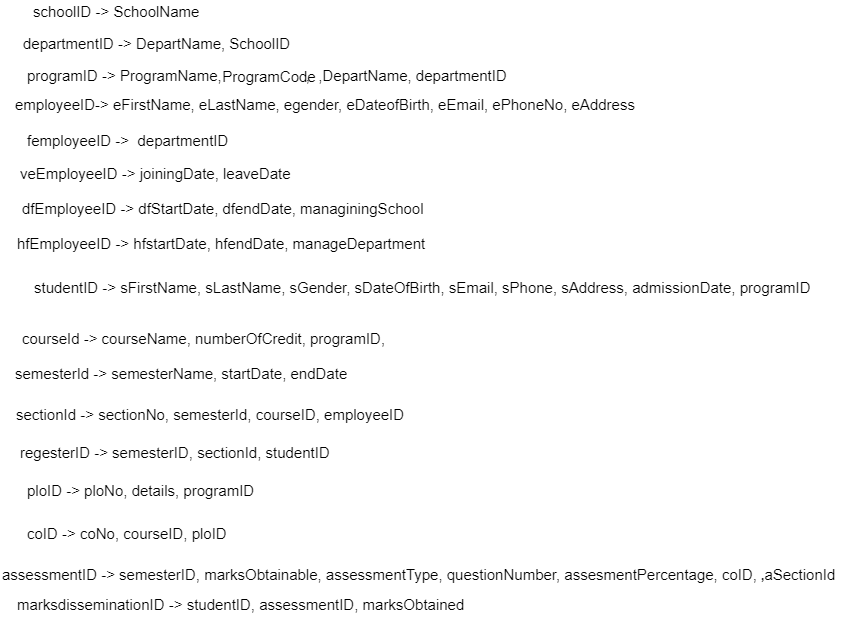

The diagram above was exported from draw.io. Its source (the exported page's mxGraphModel, read from the mxfile embedded in the PNG):
<mxGraphModel dx="862" dy="425" grid="0" gridSize="10" guides="1" tooltips="1" connect="1" arrows="1" fold="1" page="1" pageScale="1" pageWidth="850" pageHeight="1100" math="0" shadow="0">
  <root>
    <mxCell id="0" />
    <mxCell id="1" parent="0" />
    <mxCell id="dVu-LA_3V_oJ_svifmTy-4" value="&lt;font style=&quot;font-size: 15px&quot;&gt;schoolID -&amp;gt; SchoolName&lt;/font&gt;" style="text;html=1;align=left;verticalAlign=middle;resizable=0;points=[];autosize=1;strokeColor=none;fontSize=15;horizontal=1;fontFamily=Helvetica;" parent="1" vertex="1">
      <mxGeometry x="53.5" y="75" width="176" height="22" as="geometry" />
    </mxCell>
    <mxCell id="dVu-LA_3V_oJ_svifmTy-5" value="&lt;font style=&quot;font-size: 15px&quot;&gt;departmentID -&amp;gt; DepartName, SchoolID&lt;/font&gt;" style="text;html=1;align=left;verticalAlign=middle;resizable=0;points=[];autosize=1;strokeColor=none;fontSize=15;horizontal=1;fontFamily=Helvetica;" parent="1" vertex="1">
      <mxGeometry x="44" y="107" width="277" height="22" as="geometry" />
    </mxCell>
    <mxCell id="dVu-LA_3V_oJ_svifmTy-6" value="&lt;font style=&quot;font-size: 15px&quot;&gt;programID -&amp;gt; ProgramName,&amp;nbsp;&lt;/font&gt;&lt;font style=&quot;font-size: 18px&quot;&gt; &amp;nbsp; &amp;nbsp; &amp;nbsp; &amp;nbsp; &amp;nbsp; &amp;nbsp; &amp;nbsp; &amp;nbsp;&lt;/font&gt;&lt;font style=&quot;font-size: 15px&quot;&gt;,&amp;nbsp; ,DepartName, departmentID&lt;/font&gt;" style="text;html=1;align=left;verticalAlign=middle;resizable=0;points=[];autosize=1;strokeColor=none;fontSize=15;horizontal=1;fontFamily=Helvetica;" parent="1" vertex="1">
      <mxGeometry x="47.5" y="138" width="490" height="23" as="geometry" />
    </mxCell>
    <mxCell id="dVu-LA_3V_oJ_svifmTy-8" value="&lt;font style=&quot;font-size: 15px&quot;&gt;employeeID-&amp;gt; eFirstName, eLastName, egender, eDateofBirth, eEmail, ePhoneNo, eAddress&lt;/font&gt;" style="text;html=1;align=left;verticalAlign=middle;resizable=0;points=[];autosize=1;strokeColor=none;fontSize=15;horizontal=1;fontFamily=Helvetica;" parent="1" vertex="1">
      <mxGeometry x="35.5" y="168" width="630" height="22" as="geometry" />
    </mxCell>
    <mxCell id="dVu-LA_3V_oJ_svifmTy-9" value="&lt;font style=&quot;font-size: 15px&quot;&gt;femployeeID -&amp;gt;&amp;nbsp; departmentID&lt;/font&gt;" style="text;html=1;align=left;verticalAlign=middle;resizable=0;points=[];autosize=1;strokeColor=none;fontSize=15;horizontal=1;fontFamily=Helvetica;" parent="1" vertex="1">
      <mxGeometry x="47.5" y="204" width="211" height="22" as="geometry" />
    </mxCell>
    <mxCell id="dVu-LA_3V_oJ_svifmTy-10" value="&lt;font style=&quot;font-size: 15px;&quot;&gt;veEmployeeID -&amp;gt; joiningDate, leaveDate&lt;/font&gt;" style="text;html=1;align=left;verticalAlign=middle;resizable=0;points=[];autosize=1;strokeColor=none;fontSize=15;horizontal=1;fontFamily=Helvetica;" parent="1" vertex="1">
      <mxGeometry x="41" y="237" width="281" height="22" as="geometry" />
    </mxCell>
    <mxCell id="dVu-LA_3V_oJ_svifmTy-11" value="&lt;font style=&quot;font-size: 15px&quot;&gt;dfEmployeeID -&amp;gt; dfStartDate, dfendDate, managiningSchool&lt;/font&gt;" style="text;html=1;align=left;verticalAlign=middle;resizable=0;points=[];autosize=1;strokeColor=none;fontSize=15;horizontal=1;fontFamily=Helvetica;" parent="1" vertex="1">
      <mxGeometry x="42.5" y="272" width="411" height="22" as="geometry" />
    </mxCell>
    <mxCell id="dVu-LA_3V_oJ_svifmTy-12" value="&lt;font style=&quot;font-size: 15px&quot;&gt;hfEmployeeID -&amp;gt; hfstartDate, hfendDate, manageDepartment&lt;/font&gt;" style="text;html=1;align=left;verticalAlign=middle;resizable=0;points=[];autosize=1;strokeColor=none;fontSize=15;horizontal=1;fontFamily=Helvetica;" parent="1" vertex="1">
      <mxGeometry x="38" y="307" width="418" height="22" as="geometry" />
    </mxCell>
    <mxCell id="dVu-LA_3V_oJ_svifmTy-13" value="&lt;font style=&quot;font-size: 15px&quot;&gt;studentID -&amp;gt; sFirstName, sLastName, sGender, sDateOfBirth, sEmail, sPhone, sAddress, admissionDate, programID&lt;/font&gt;" style="text;html=1;align=left;verticalAlign=middle;resizable=0;points=[];autosize=1;strokeColor=none;fontSize=15;horizontal=1;fontFamily=Helvetica;" parent="1" vertex="1">
      <mxGeometry x="54.5" y="351" width="787" height="22" as="geometry" />
    </mxCell>
    <mxCell id="dVu-LA_3V_oJ_svifmTy-14" value="&lt;font style=&quot;font-size: 15px&quot;&gt;courseId -&amp;gt; courseName, numberOfCredit, programID,&amp;nbsp;&lt;/font&gt;" style="text;html=1;align=left;verticalAlign=middle;resizable=0;points=[];autosize=1;strokeColor=none;fontSize=15;horizontal=1;fontFamily=Helvetica;" parent="1" vertex="1">
      <mxGeometry x="42.5" y="402" width="377" height="22" as="geometry" />
    </mxCell>
    <mxCell id="dVu-LA_3V_oJ_svifmTy-15" value="&lt;font style=&quot;font-size: 15px&quot;&gt;semesterId -&amp;gt; semesterName, startDate, endDate&lt;/font&gt;" style="text;html=1;align=left;verticalAlign=middle;resizable=0;points=[];autosize=1;strokeColor=none;fontSize=15;horizontal=1;fontFamily=Helvetica;" parent="1" vertex="1">
      <mxGeometry x="36" y="437" width="342" height="22" as="geometry" />
    </mxCell>
    <mxCell id="dVu-LA_3V_oJ_svifmTy-16" value="&lt;font style=&quot;font-size: 15px&quot;&gt;sectionId -&amp;gt; sectionNo, semesterId, courseID, employeeID&lt;/font&gt;" style="text;html=1;align=left;verticalAlign=middle;resizable=0;points=[];autosize=1;strokeColor=none;fontSize=15;horizontal=1;fontFamily=Helvetica;" parent="1" vertex="1">
      <mxGeometry x="37" y="478" width="398" height="22" as="geometry" />
    </mxCell>
    <mxCell id="dVu-LA_3V_oJ_svifmTy-17" value="&lt;font style=&quot;font-size: 15px&quot;&gt;regesterID -&amp;gt; semesterID, sectionId, studentID&lt;/font&gt;" style="text;html=1;align=left;verticalAlign=middle;resizable=0;points=[];autosize=1;strokeColor=none;fontSize=15;horizontal=1;fontFamily=Helvetica;" parent="1" vertex="1">
      <mxGeometry x="41" y="516" width="320" height="22" as="geometry" />
    </mxCell>
    <mxCell id="dVu-LA_3V_oJ_svifmTy-18" value="&lt;font style=&quot;font-size: 15px&quot;&gt;ploID -&amp;gt; ploNo, details, programID&lt;/font&gt;" style="text;html=1;align=left;verticalAlign=middle;resizable=0;points=[];autosize=1;strokeColor=none;fontSize=15;horizontal=1;fontFamily=Helvetica;" parent="1" vertex="1">
      <mxGeometry x="47.5" y="554" width="237" height="22" as="geometry" />
    </mxCell>
    <mxCell id="dVu-LA_3V_oJ_svifmTy-19" value="&lt;font style=&quot;font-size: 15px&quot;&gt;coID -&amp;gt; coNo, courseID, ploID&lt;/font&gt;" style="text;html=1;align=left;verticalAlign=middle;resizable=0;points=[];autosize=1;strokeColor=none;fontSize=15;horizontal=1;fontFamily=Helvetica;" parent="1" vertex="1">
      <mxGeometry x="47.5" y="597" width="210" height="22" as="geometry" />
    </mxCell>
    <mxCell id="dVu-LA_3V_oJ_svifmTy-20" value="&lt;font style=&quot;font-size: 15px&quot;&gt;assessmentID -&amp;gt; semesterID, marksObtainable, assessmentType, questionNumber, assesmentPercentage, coID,&amp;nbsp;&lt;/font&gt;&lt;b style=&quot;font-size: 12px ; text-align: center&quot;&gt;,&lt;/b&gt;&lt;span style=&quot;text-align: center&quot;&gt;&lt;font style=&quot;font-size: 15px&quot;&gt;aSectionId&lt;/font&gt;&lt;/span&gt;" style="text;html=1;align=left;verticalAlign=middle;resizable=0;points=[];autosize=1;strokeColor=none;fontSize=15;horizontal=1;fontFamily=Helvetica;" parent="1" vertex="1">
      <mxGeometry x="23" y="637" width="843" height="23" as="geometry" />
    </mxCell>
    <mxCell id="dVu-LA_3V_oJ_svifmTy-21" value="&lt;font style=&quot;font-size: 15px&quot;&gt;marksdisseminationID -&amp;gt; studentID, assessmentID, marksObtained&lt;/font&gt;" style="text;html=1;align=left;verticalAlign=middle;resizable=0;points=[];autosize=1;strokeColor=none;fontSize=15;horizontal=1;fontFamily=Helvetica;" parent="1" vertex="1">
      <mxGeometry x="38" y="668" width="457" height="22" as="geometry" />
    </mxCell>
    <mxCell id="ASABNkaWc26174xqaYnu-2" value="&lt;font style=&quot;font-size: 15px&quot;&gt;ProgramCode&lt;/font&gt;" style="text;html=1;strokeColor=none;fillColor=none;align=center;verticalAlign=middle;whiteSpace=wrap;rounded=0;" parent="1" vertex="1">
      <mxGeometry x="272" y="141" width="40" height="19" as="geometry" />
    </mxCell>
    <mxCell id="ASABNkaWc26174xqaYnu-4" value="&lt;b&gt;&amp;nbsp;&lt;/b&gt;" style="text;html=1;strokeColor=none;fillColor=none;align=center;verticalAlign=middle;whiteSpace=wrap;rounded=0;" parent="1" vertex="1">
      <mxGeometry x="696" y="668" width="43" height="23" as="geometry" />
    </mxCell>
  </root>
</mxGraphModel>